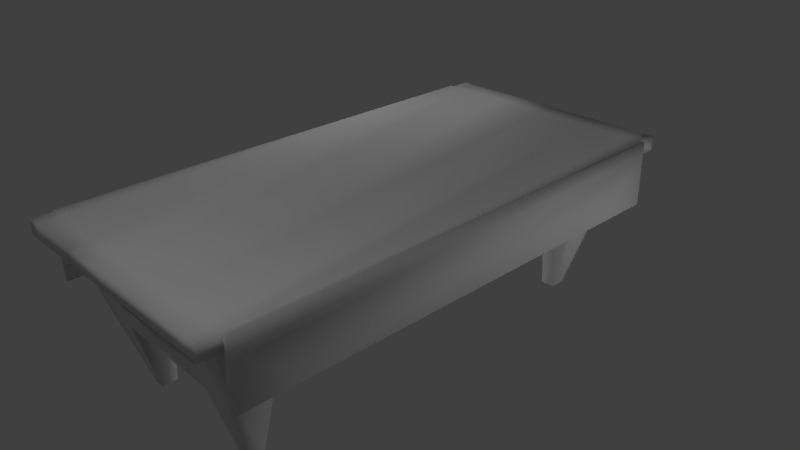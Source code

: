 # Source: table.blend  (saved by Blender 2.71.0; exported with 4.5.12 LTS)
import bpy
from mathutils import Matrix  # noqa: F401  (used for matrix-valued properties, if any)

bpy.ops.wm.read_factory_settings(use_empty=True)
scene = bpy.context.scene
scene.name = 'Scene'

# ---- collections
col_collection_1 = bpy.data.collections.new('Collection 1'); scene.collection.children.link(col_collection_1)

# ---- materials (node trees are filled in below, after node groups)
mat_material_001 = bpy.data.materials.new('Material.001')
mat_material_001.alpha_threshold = 0.0
mat_material_001.use_transparent_shadow = False
mat_material_001.roughness = 0.5
mat_material_001.line_color = (0.0, 0.0, 0.0, 1.0)

# ---- material node trees

# ---- world
world_world = bpy.data.worlds.new('World'); scene.world = world_world
world_world.color = (0.05088, 0.05088, 0.05088)
world_world.use_sun_shadow = False
world_world.sun_shadow_jitter_overblur = 0.0
world_world.cycles.sampling_method = 'MANUAL'
world_world.cycles.sample_map_resolution = 256

# ---- cameras
cam_camera = bpy.data.cameras.new('Camera')
cam_camera.clip_end = 100.0
cam_camera.lens = 35.0
cam_camera.sensor_width = 32.0
cam_camera.sensor_height = 18.0
cam_camera.ortho_scale = 7.314
cam_camera.dof.focus_distance = 0.0
cam_camera.dof.aperture_fstop = 128.0

# ---- lights
light_point_003 = bpy.data.lights.new('Point.003', 'POINT')
light_point_003.transmission_factor = 0.0
light_point_003.energy = 100.0
light_point_003.shadow_buffer_clip_start = 0.5
light_point_003.shadow_soft_size = 0.1
light_point_003.shadow_maximum_resolution = 0.006
light_point_003.use_absolute_resolution = True
light_point_003.cycles.use_multiple_importance_sampling = False
light_point_002 = bpy.data.lights.new('Point.002', 'POINT')
light_point_002.transmission_factor = 0.0
light_point_002.energy = 100.0
light_point_002.shadow_buffer_clip_start = 0.5
light_point_002.shadow_soft_size = 0.1
light_point_002.shadow_maximum_resolution = 0.006
light_point_002.use_absolute_resolution = True
light_point_002.cycles.use_multiple_importance_sampling = False
light_point_001 = bpy.data.lights.new('Point.001', 'POINT')
light_point_001.transmission_factor = 0.0
light_point_001.energy = 100.0
light_point_001.shadow_buffer_clip_start = 0.5
light_point_001.shadow_soft_size = 0.1
light_point_001.shadow_maximum_resolution = 0.006
light_point_001.use_absolute_resolution = True
light_point_001.cycles.use_multiple_importance_sampling = False
light_point = bpy.data.lights.new('Point', 'POINT')
light_point.transmission_factor = 0.0
light_point.energy = 100.0
light_point.shadow_buffer_clip_start = 0.5
light_point.shadow_soft_size = 0.1
light_point.shadow_maximum_resolution = 0.006
light_point.use_absolute_resolution = True
light_point.cycles.use_multiple_importance_sampling = False

# ---- meshes
me_cube = bpy.data.meshes.new('Cube')
me_cube.from_pydata([(1.012, 2.527, -1.098), (0.8141, 2.527, -1.098), (0.8141, 2.741, -1.098), (1.012, 2.741, -1.098), (1.518, 3.275, 0.9264), (1.518, 3.275, 1.122), (0.759, 3.275, 0.9264), (0.759, 3.275, 1.122), (1.518, 0.0, 0.9264), (0.759, 0.0, 0.9264), (0.759, 1.63, 0.9264), (1.518, 1.63, 0.9264), (0.759, 0.8072, 0.9264), (1.518, 0.8072, 0.9264), (0.759, 2.458, 0.9264), (1.518, 2.458, 0.9264), (0.7782, 3.089, 0.222), (1.342, 3.089, 0.222), (0.7782, 2.482, 0.1949), (1.342, 2.482, 0.1949), (0.7868, 3.005, -0.1254), (0.7868, 2.493, -0.1254), (1.262, 3.005, -0.09576), (1.262, 2.493, -0.1254), (0.0, 3.089, 0.2007), (0.0, 2.482, 0.1949), (0.0, 3.005, -0.1254), (0.0, 2.493, -0.1254), (0.7782, 0.0, 0.1949), (1.342, 0.0, 0.1949), (0.7868, 0.0, -0.1254), (1.262, 0.0, -0.1254), (0.759, 3.55, 0.9264), (0.759, 3.55, 1.122), (1.518, 3.55, 0.9264), (1.518, 3.55, 1.122), (1.717, 3.275, 0.9264), (1.717, 3.275, 1.122), (1.717, 0.0, 0.9264), (1.717, 1.63, 0.9264), (1.717, 0.8072, 0.9264), (1.717, 2.458, 0.9264), (1.717, 3.275, 1.122), (1.717, 3.55, 0.9264), (1.717, 3.55, 1.122), (1.717, 3.275, 0.217), (1.717, 0.0, 0.217), (1.717, 1.63, 0.217), (1.717, 0.8072, 0.217), (1.717, 2.458, 0.217), (-1.012, 2.527, -1.098), (-0.8141, 2.527, -1.098), (-0.8141, 2.741, -1.098), (-1.012, 2.741, -1.098), (-1.518, 3.275, 0.9264), (-1.518, 3.275, 1.122), (0.0, 3.275, 0.9264), (0.0, 3.275, 1.122), (-0.759, 3.275, 0.9264), (-0.759, 3.275, 1.122), (-1.518, 0.0, 0.9264), (0.0, 0.0, 0.9264), (-0.759, 0.0, 0.9264), (0.0, 1.63, 0.9264), (-0.759, 1.63, 0.9264), (-1.518, 1.63, 0.9264), (0.0, 0.8072, 0.9264), (-0.759, 0.8072, 0.9264), (-1.518, 0.8072, 0.9264), (0.0, 2.458, 0.9264), (-0.759, 2.458, 0.9264), (-1.518, 2.458, 0.9264), (-0.7782, 3.089, 0.222), (-1.342, 3.089, 0.222), (-0.7782, 2.482, 0.1949), (-1.342, 2.482, 0.222), (-0.7868, 3.005, -0.1254), (-0.7868, 2.493, -0.1254), (-1.262, 3.005, -0.09576), (-1.262, 2.493, -0.1254), (-0.7782, 0.0, 0.1949), (-1.342, 0.0, 0.1368), (-0.7868, 0.0, -0.1254), (-1.262, 0.0, -0.1254), (0.0, 3.55, 0.9264), (0.0, 3.55, 1.122), (-0.759, 3.55, 0.9264), (-0.759, 3.55, 1.122), (-1.518, 3.55, 0.9264), (-1.518, 3.55, 1.122), (-1.717, 3.275, 0.9264), (-1.717, 3.275, 1.122), (-1.717, 0.0, 0.9264), (-1.717, 1.63, 0.9264), (-1.717, 0.8072, 0.9264), (-1.717, 2.458, 0.9264), (-1.717, 3.55, 0.9264), (-1.717, 3.55, 1.122), (-1.717, 3.275, 0.217), (-1.717, 0.0, 0.217), (-1.717, 1.63, 0.217), (-1.717, 0.8072, 0.217), (-1.717, 2.458, 0.217), (1.012, -2.527, -1.098), (0.8141, -2.527, -1.098), (0.8141, -2.741, -1.098), (1.012, -2.741, -1.098), (1.518, -3.275, 0.9264), (1.518, -3.275, 1.122), (0.759, -3.275, 0.9264), (0.759, -3.275, 1.122), (0.759, -1.63, 0.9264), (1.518, -1.63, 0.9264), (0.759, -0.8072, 0.9264), (1.518, -0.8072, 0.9264), (0.759, -2.458, 0.9264), (1.518, -2.458, 0.9264), (0.7782, -3.089, 0.222), (1.342, -3.089, 0.222), (0.7782, -2.482, 0.1949), (1.342, -2.482, 0.1949), (0.7868, -3.005, -0.1254), (0.7868, -2.493, -0.1254), (1.262, -3.005, -0.09576), (1.262, -2.493, -0.1254), (0.0, -3.089, 0.2007), (0.0, -2.482, 0.1949), (0.0, -3.005, -0.1254), (0.0, -2.493, -0.1254), (0.759, -3.55, 0.9264), (0.759, -3.55, 1.122), (1.518, -3.55, 0.9264), (1.518, -3.55, 1.122), (1.717, -3.275, 0.9264), (1.717, -3.275, 1.122), (1.717, -1.63, 0.9264), (1.717, -0.8072, 0.9264), (1.717, -2.458, 0.9264), (1.717, -3.55, 0.9264), (1.717, -3.55, 1.122), (1.717, -3.275, 0.217), (1.717, -1.63, 0.217), (1.717, -0.8072, 0.217), (1.717, -2.458, 0.217), (-1.012, -2.527, -1.098), (-0.8141, -2.527, -1.098), (-0.8141, -2.741, -1.098), (-1.012, -2.741, -1.098), (-1.518, -3.275, 0.9264), (-1.518, -3.275, 1.122), (0.0, -3.275, 0.9264), (0.0, -3.275, 1.122), (-0.759, -3.275, 0.9264), (-0.759, -3.275, 1.122), (0.0, -1.63, 0.9264), (-0.759, -1.63, 0.9264), (-1.518, -1.63, 0.9264), (0.0, -0.8072, 0.9264), (-0.759, -0.8072, 0.9264), (-1.518, -0.8072, 0.9264), (0.0, -2.458, 0.9264), (-0.759, -2.458, 0.9264), (-1.518, -2.458, 0.9264), (-0.7782, -3.089, 0.222), (-1.342, -3.089, 0.222), (-0.7782, -2.482, 0.1949), (-1.342, -2.482, 0.222), (-0.7868, -3.005, -0.1254), (-0.7868, -2.493, -0.1254), (-1.262, -3.005, -0.09576), (-1.262, -2.493, -0.1254), (0.0, -3.55, 0.9264), (0.0, -3.55, 1.122), (-0.759, -3.55, 0.9264), (-0.759, -3.55, 1.122), (-1.518, -3.55, 0.9264), (-1.518, -3.55, 1.122), (-1.717, -3.275, 0.9264), (-1.717, -3.275, 1.122), (-1.717, -1.63, 0.9264), (-1.717, -0.8072, 0.9264), (-1.717, -2.458, 0.9264), (-1.717, -3.55, 0.9264), (-1.717, -3.55, 1.122), (-1.717, -3.275, 0.217), (-1.717, -1.63, 0.217), (-1.717, -0.8072, 0.217), (-1.717, -2.458, 0.217), (1.762, 3.275, 0.9264), (1.762, 3.275, 1.122), (1.762, 3.275, 0.217), (1.762, 0.0, 0.217), (1.762, 1.63, 0.217), (1.762, 0.8072, 0.217), (1.762, 2.458, 0.217), (1.762, -3.275, 0.9264), (1.762, -3.275, 1.122), (1.762, -3.275, 0.217), (1.762, -1.63, 0.217), (1.762, -0.8072, 0.217), (1.762, -2.458, 0.217), (-1.772, 3.275, 0.9264), (-1.772, 3.275, 1.122), (-1.772, 3.275, 0.217), (-1.772, 0.0, 0.217), (-1.772, 1.63, 0.217), (-1.772, 0.8072, 0.217), (-1.772, 2.458, 0.217), (-1.772, -3.275, 0.9264), (-1.772, -3.275, 1.122), (-1.772, -3.275, 0.217), (-1.772, -1.63, 0.217), (-1.772, -0.8072, 0.217), (-1.772, -2.458, 0.217)], [], [(20, 22, 3, 2), (21, 20, 2, 1), (22, 23, 0, 3), (3, 0, 1, 2), (88, 89, 87, 86), (12, 9, 61, 66), (13, 8, 9, 12), (14, 10, 63, 69), (15, 11, 10, 14), (34, 35, 44, 43), (10, 12, 66, 63), (11, 13, 12, 10), (6, 14, 69, 56), (23, 21, 1, 0), (6, 4, 17, 16), (14, 6, 16, 18), (4, 15, 19, 17), (15, 14, 18, 19), (16, 17, 22, 20), (20, 21, 27, 26), (17, 19, 23, 22), (21, 23, 31, 30), (25, 24, 26, 27), (21, 18, 25, 27), (16, 20, 26, 24), (18, 16, 24, 25), (29, 28, 30, 31), (23, 19, 29, 31), (18, 21, 30, 28), (19, 18, 28, 29), (35, 5, 42, 44), (33, 32, 84, 85), (7, 6, 32, 33), (57, 7, 33, 85), (6, 56, 84, 32), (143, 200, 197, 140), (4, 34, 43, 36), (11, 15, 41, 39), (13, 11, 39, 40), (8, 13, 40, 38), (15, 4, 36, 41), (4, 5, 37, 36), (142, 199, 198, 141), (48, 193, 191, 46), (49, 194, 192, 47), (76, 52, 53, 78), (77, 51, 52, 76), (78, 53, 50, 79), (53, 52, 51, 50), (67, 66, 61, 62), (68, 67, 62, 60), (7, 5, 35, 33), (70, 69, 63, 64), (71, 70, 64, 65), (88, 96, 97, 89), (64, 63, 66, 67), (65, 64, 67, 68), (58, 56, 69, 70), (79, 50, 51, 77), (58, 72, 73, 54), (70, 74, 72, 58), (54, 73, 75, 71), (71, 75, 74, 70), (72, 76, 78, 73), (74, 25, 24, 72), (73, 78, 79, 75), (77, 82, 83, 79), (77, 27, 25, 74), (72, 24, 26, 76), (81, 83, 82, 80), (79, 83, 81, 75), (74, 80, 82, 77), (75, 81, 80, 74), (131, 132, 130, 129), (5, 4, 36, 42), (87, 85, 84, 86), (54, 88, 86, 58), (59, 87, 86, 58), (57, 85, 87, 59), (58, 86, 84, 56), (56, 84, 85, 57), (101, 206, 205, 100), (185, 211, 212, 186), (54, 90, 96, 88), (65, 93, 95, 71), (68, 94, 93, 65), (60, 92, 94, 68), (71, 95, 90, 54), (54, 90, 91, 55), (186, 212, 204, 99), (177, 178, 209, 208), (99, 204, 206, 101), (209, 178, 149, 153, 151, 110, 108, 134, 196, 189, 37, 5, 7, 57, 59, 55, 91, 202), (121, 105, 106, 123), (122, 104, 105, 121), (123, 106, 103, 124), (106, 105, 104, 103), (110, 130, 132, 108), (8, 38, 136, 114), (114, 113, 9, 8), (115, 160, 154, 111), (116, 115, 111, 112), (131, 138, 139, 132), (111, 154, 157, 113), (112, 111, 113, 114), (109, 150, 160, 115), (124, 103, 104, 122), (109, 117, 118, 107), (115, 119, 117, 109), (107, 118, 120, 116), (116, 120, 119, 115), (117, 121, 123, 118), (121, 127, 128, 122), (118, 123, 124, 120), (126, 128, 127, 125), (122, 128, 126, 119), (117, 125, 127, 121), (119, 126, 125, 117), (120, 29, 28, 119), (122, 30, 31, 124), (166, 165, 80, 81), (124, 31, 29, 120), (175, 173, 174, 176), (178, 177, 182, 183), (153, 149, 176, 174), (130, 172, 171, 129), (132, 139, 134, 108), (107, 133, 138, 131), (110, 130, 129, 109), (151, 172, 130, 110), (109, 129, 171, 150), (140, 197, 195, 133), (46, 191, 199, 142), (134, 139, 138, 133), (112, 135, 137, 116), (114, 136, 135, 112), (45, 190, 194, 49), (116, 137, 133, 107), (107, 133, 134, 108), (47, 192, 193, 48), (141, 198, 200, 143), (167, 169, 147, 146), (168, 167, 146, 145), (169, 170, 144, 147), (147, 144, 145, 146), (113, 157, 61, 9), (158, 62, 61, 157), (60, 159, 180, 92), (161, 155, 154, 160), (162, 156, 155, 161), (175, 176, 183, 182), (155, 158, 157, 154), (156, 159, 158, 155), (176, 149, 178, 183), (152, 161, 160, 150), (170, 168, 145, 144), (152, 148, 164, 163), (161, 152, 163, 165), (148, 162, 166, 164), (162, 161, 165, 166), (163, 164, 169, 167), (167, 168, 128, 127), (164, 166, 170, 169), (168, 165, 126, 128), (163, 167, 127, 125), (165, 163, 125, 126), (170, 166, 81, 83), (119, 28, 30, 122), (76, 26, 27, 77), (165, 168, 82, 80), (89, 97, 91, 55), (42, 36, 43, 44), (174, 173, 171, 172), (91, 97, 96, 90), (148, 175, 182, 177), (153, 152, 173, 174), (151, 153, 174, 172), (152, 150, 171, 173), (150, 151, 172, 171), (100, 205, 207, 102), (187, 213, 211, 185), (107, 131, 129, 109), (156, 162, 181, 179), (159, 156, 179, 180), (168, 170, 83, 82), (162, 148, 177, 181), (148, 149, 178, 177), (98, 203, 201, 90), (91, 90, 201, 202), (159, 60, 62, 158), (148, 152, 173, 175), (34, 32, 33, 35), (59, 87, 89, 55), (4, 6, 32, 34), (189, 196, 195, 197, 200, 198, 199, 191, 193, 192, 194, 190, 188), (36, 37, 189, 188), (36, 188, 190, 45), (134, 133, 195, 196), (202, 201, 203, 207, 205, 206, 204, 212, 211, 213, 210, 208, 209), (184, 210, 213, 187), (177, 208, 210, 184), (102, 207, 203, 98)])
me_cube.polygons.foreach_set('use_smooth', [True] * 202)
_uv = me_cube.uv_layers.new(name='UVMap')
_uv.uv.foreach_set('vector', [0.7142, 0.5917, 0.7492, 0.5896, 0.7308, 0.6643, 0.7162, 0.6643, 0.8699, 0.5026, 0.8322, 0.5026, 0.8517, 0.4328, 0.8674, 0.4328, 0.6366, 0.4374, 0.5989, 0.4353, 0.6014, 0.363, 0.6171, 0.363, 0.2046, 0.5966, 0.1319, 0.5966, 0.1319, 0.529, 0.2046, 0.529, 0.935, 0.9453, 0.8913, 0.9453, 0.8913, 0.9124, 0.935, 0.9124, 0.3689, 0.2291, 0.3071, 0.2291, 0.3071, 0.1709, 0.3689, 0.1709, 0.3689, 0.2873, 0.3071, 0.2873, 0.3071, 0.2291, 0.3689, 0.2291, 0.4955, 0.2291, 0.432, 0.2291, 0.432, 0.1709, 0.4955, 0.1709, 0.4955, 0.2873, 0.432, 0.2873, 0.432, 0.2291, 0.4955, 0.2291, 0.935, 0.8137, 0.8913, 0.8137, 0.8913, 0.8051, 0.935, 0.8051, 0.432, 0.2291, 0.3689, 0.2291, 0.3689, 0.1709, 0.432, 0.1709, 0.432, 0.2873, 0.3689, 0.2873, 0.3689, 0.2291, 0.432, 0.2291, 0.5581, 0.2291, 0.4955, 0.2291, 0.4955, 0.1709, 0.5581, 0.1709, 0.6564, 0.6643, 0.6914, 0.6643, 0.6894, 0.7341, 0.6748, 0.7341, 0.7122, 0.5134, 0.768, 0.5134, 0.755, 0.5659, 0.7136, 0.5659, 0.6497, 0.5134, 0.6497, 0.5725, 0.5983, 0.5591, 0.5964, 0.5151, 0.6564, 0.5134, 0.5964, 0.5134, 0.5981, 0.4591, 0.6427, 0.461, 0.5964, 0.6865, 0.5964, 0.6316, 0.6497, 0.633, 0.6497, 0.6738, 0.7136, 0.5659, 0.755, 0.5659, 0.7492, 0.5896, 0.7142, 0.5917, 0.4529, 0.9499, 0.4529, 0.9359, 0.4828, 0.9359, 0.4828, 0.9499, 0.6427, 0.461, 0.5981, 0.4591, 0.5989, 0.4353, 0.6366, 0.4374, 0.4529, 0.9359, 0.4348, 0.9359, 0.4348, 0.8681, 0.4529, 0.8681, 0.0, 0.0, 0.0, 0.0, 0.0, 0.0, 0.0, 0.0, 0.4529, 0.9359, 0.4532, 0.9356, 0.4828, 0.9356, 0.4828, 0.9359, 0.4979, 0.4895, 0.4988, 0.5251, 0.4203, 0.5251, 0.4203, 0.4916, 0.4754, 0.5953, 0.4755, 0.6322, 0.4281, 0.6322, 0.4281, 0.5953, 0.0, 0.0, 0.0, 0.0, 0.0, 0.0, 0.0, 0.0, 0.4348, 0.9359, 0.4317, 0.9356, 0.4317, 0.8681, 0.4348, 0.8681, 0.4532, 0.9356, 0.4529, 0.9359, 0.4529, 0.8681, 0.4532, 0.8681, 0.5553, 0.7841, 0.5767, 0.7841, 0.5767, 0.8516, 0.5553, 0.8516, 0.8913, 0.8137, 0.8299, 0.8137, 0.8299, 0.8051, 0.8913, 0.8051, 0.8913, 0.8466, 0.935, 0.8466, 0.935, 0.8795, 0.8913, 0.8795, 0.0, 0.0, 0.0, 0.0, 0.0, 0.0, 0.0, 0.0, 0.8299, 0.8795, 0.8299, 0.8466, 0.8913, 0.8466, 0.8913, 0.8795, 0.5581, 0.2291, 0.5581, 0.1709, 0.5792, 0.1709, 0.5792, 0.2291, 0.0, 0.0, 0.0, 0.0, 0.08539, 0.6929, 0.0, 0.0, 0.5581, 0.2873, 0.5792, 0.2873, 0.5792, 0.3025, 0.5581, 0.3025, 0.432, 0.2873, 0.4955, 0.2873, 0.4955, 0.3025, 0.432, 0.3025, 0.3689, 0.2873, 0.432, 0.2873, 0.432, 0.3025, 0.3689, 0.3025, 0.3071, 0.2873, 0.3689, 0.2873, 0.3689, 0.3025, 0.3071, 0.3025, 0.4955, 0.2873, 0.5581, 0.2873, 0.5581, 0.3025, 0.4955, 0.3025, 0.0, 0.0, 0.0, 0.0, 0.0, 0.0, 0.0, 0.0, 0.0, 0.0, 0.0, 0.0, 0.1708, 0.6929, 0.0, 0.0, 0.0, 0.0, 0.0, 0.0, 0.2542, 0.6929, 0.0, 0.0, 0.0, 0.0, 0.0, 0.0, 0.3396, 0.6929, 0.0, 0.0, 0.5384, 0.586, 0.5404, 0.5134, 0.555, 0.5134, 0.5734, 0.5881, 0.9075, 0.363, 0.905, 0.4328, 0.8893, 0.4328, 0.8699, 0.363, 0.6762, 0.4374, 0.6957, 0.363, 0.7113, 0.363, 0.7139, 0.4353, 0.2046, 0.5966, 0.2046, 0.6642, 0.1319, 0.6642, 0.1319, 0.5966, 0.3689, 0.1128, 0.3689, 0.1709, 0.3071, 0.1709, 0.3071, 0.1128, 0.3689, 0.05462, 0.3689, 0.1128, 0.3071, 0.1128, 0.3071, 0.05462, 0.8299, 0.8466, 0.8299, 0.8137, 0.8913, 0.8137, 0.8913, 0.8466, 0.4955, 0.1128, 0.4955, 0.1709, 0.432, 0.1709, 0.432, 0.1128, 0.4955, 0.05462, 0.4955, 0.1128, 0.432, 0.1128, 0.432, 0.05462, 0.935, 0.9453, 0.935, 0.9539, 0.8913, 0.9539, 0.8913, 0.9453, 0.432, 0.1128, 0.432, 0.1709, 0.3689, 0.1709, 0.3689, 0.1128, 0.432, 0.05462, 0.432, 0.1128, 0.3689, 0.1128, 0.3689, 0.05462, 0.5581, 0.1128, 0.5581, 0.1709, 0.4955, 0.1709, 0.4955, 0.1128, 0.6914, 0.7341, 0.7098, 0.6643, 0.7243, 0.6643, 0.7263, 0.7341, 0.5363, 0.6643, 0.5377, 0.6118, 0.5792, 0.6118, 0.5921, 0.6643, 0.8298, 0.6321, 0.7765, 0.6303, 0.7784, 0.5864, 0.8298, 0.573, 0.6564, 0.5134, 0.6701, 0.461, 0.7147, 0.461, 0.7164, 0.5134, 0.8298, 0.687, 0.7784, 0.6743, 0.7765, 0.6335, 0.8298, 0.6321, 0.5377, 0.6118, 0.5384, 0.586, 0.5734, 0.5881, 0.5792, 0.6118, 0.3808, 0.5953, 0.4281, 0.5953, 0.4281, 0.6322, 0.3808, 0.6322, 0.6701, 0.461, 0.6762, 0.4374, 0.7139, 0.4353, 0.7147, 0.461, 0.5127, 0.9359, 0.5127, 0.8681, 0.5308, 0.8681, 0.5308, 0.9359, 0.5127, 0.9359, 0.4828, 0.9359, 0.4828, 0.9356, 0.5124, 0.9356, 0.3427, 0.4895, 0.4203, 0.4916, 0.4203, 0.5251, 0.3419, 0.5251, 0.0, 0.0, 0.0, 0.0, 0.0, 0.0, 0.0, 0.0, 0.5308, 0.9359, 0.5308, 0.8681, 0.5338, 0.8681, 0.5338, 0.9356, 0.5124, 0.9356, 0.5124, 0.8681, 0.5127, 0.8681, 0.5127, 0.9359, 0.5338, 0.9191, 0.5338, 0.8516, 0.5553, 0.8516, 0.5553, 0.9191, 0.7539, 0.9299, 0.7138, 0.9299, 0.7138, 0.8997, 0.7539, 0.8997, 0.0, 0.0, 0.0, 0.0, 0.0, 0.0, 0.0, 0.0, 0.8913, 0.9124, 0.8913, 0.8795, 0.935, 0.8795, 0.935, 0.9124, 0.5581, 0.05462, 0.5792, 0.05462, 0.5792, 0.1128, 0.5581, 0.1128, 0.0, 0.0, 0.0, 0.0, 0.0, 0.0, 0.0, 0.0, 0.8299, 0.8795, 0.8913, 0.8795, 0.8913, 0.9124, 0.8299, 0.9124, 0.5581, 0.1128, 0.5792, 0.1128, 0.5792, 0.1709, 0.5581, 0.1709, 0.0, 0.0, 0.0, 0.0, 0.0, 0.0, 0.0, 0.0, 0.0, 0.0, 0.0, 0.0, 0.2542, 0.9641, 0.0, 0.0, 0.0, 0.0, 0.0, 0.0, 0.1282, 0.9641, 0.0, 0.0, 0.5581, 0.05462, 0.5581, 0.03938, 0.5792, 0.03938, 0.5792, 0.05462, 0.432, 0.05462, 0.432, 0.03938, 0.4955, 0.03938, 0.4955, 0.05462, 0.3689, 0.05462, 0.3689, 0.03938, 0.432, 0.03938, 0.432, 0.05462, 0.3071, 0.05462, 0.3071, 0.03938, 0.3689, 0.03938, 0.3689, 0.05462, 0.4955, 0.05462, 0.4955, 0.03938, 0.5581, 0.03938, 0.5581, 0.05462, 0.0, 0.0, 0.0, 0.0, 0.0, 0.0, 0.0, 0.0, 0.0, 0.0, 0.0, 0.0, 0.1708, 0.9641, 0.0, 0.0, 0.7939, 0.8013, 0.7539, 0.8013, 0.7539, 0.8013, 0.7939, 0.8013, 0.0, 0.0, 0.0, 0.0, 0.2125, 0.9641, 0.0, 0.0, 0.08293, 0.8886, 0.08293, 0.8886, 0.08293, 0.8809, 0.08294, 0.8516, 0.08294, 0.8223, 0.08294, 0.793, 0.08294, 0.7637, 0.08294, 0.756, 0.08294, 0.756, 0.3358, 0.756, 0.3358, 0.756, 0.3358, 0.7637, 0.3358, 0.793, 0.3358, 0.8223, 0.3358, 0.8516, 0.3358, 0.8809, 0.3358, 0.8885, 0.3358, 0.8885, 0.8302, 0.4413, 0.8282, 0.5139, 0.8136, 0.5139, 0.7952, 0.4392, 0.8322, 0.4328, 0.8348, 0.363, 0.8504, 0.363, 0.8699, 0.4328, 0.5562, 0.4374, 0.5756, 0.363, 0.5913, 0.363, 0.5938, 0.4353, 0.05913, 0.6642, 0.05913, 0.5966, 0.1318, 0.5966, 0.1318, 0.6642, 0.6575, 0.8997, 0.7138, 0.8997, 0.7138, 0.9299, 0.6575, 0.9299, 0.3071, 0.2873, 0.3071, 0.3025, 0.2452, 0.3025, 0.2452, 0.2873, 0.2452, 0.2873, 0.2452, 0.2291, 0.3071, 0.2291, 0.3071, 0.2873, 0.1187, 0.2291, 0.1187, 0.1709, 0.1822, 0.1709, 0.1822, 0.2291, 0.1187, 0.2873, 0.1187, 0.2291, 0.1822, 0.2291, 0.1822, 0.2873, 0.7539, 0.9299, 0.7539, 0.9378, 0.7138, 0.9378, 0.7138, 0.9299, 0.1822, 0.2291, 0.1822, 0.1709, 0.2452, 0.1709, 0.2452, 0.2291, 0.1822, 0.2873, 0.1822, 0.2291, 0.2452, 0.2291, 0.2452, 0.2873, 0.0561, 0.2291, 0.0561, 0.1709, 0.1187, 0.1709, 0.1187, 0.2291, 0.5363, 0.7341, 0.5547, 0.6643, 0.5693, 0.6643, 0.5713, 0.7341, 0.8322, 0.363, 0.8308, 0.4155, 0.7894, 0.4155, 0.7765, 0.363, 0.6497, 0.6316, 0.5964, 0.6299, 0.5983, 0.586, 0.6497, 0.5725, 0.5363, 0.5134, 0.55, 0.461, 0.5946, 0.4591, 0.5964, 0.5134, 0.8298, 0.6321, 0.8831, 0.6448, 0.8831, 0.6856, 0.8298, 0.687, 0.8308, 0.4155, 0.8302, 0.4413, 0.7952, 0.4392, 0.7894, 0.4155, 0.4529, 0.7864, 0.4828, 0.7864, 0.4828, 0.8003, 0.4529, 0.8003, 0.55, 0.461, 0.5562, 0.4374, 0.5938, 0.4353, 0.5946, 0.4591, 0.0, 0.0, 0.0, 0.0, 0.0, 0.0, 0.0, 0.0, 0.4529, 0.8003, 0.4828, 0.8003, 0.4828, 0.8006, 0.4532, 0.8006, 0.4532, 0.7841, 0.4828, 0.7841, 0.4828, 0.7864, 0.4529, 0.7864, 0.5998, 0.7841, 0.5998, 0.8053, 0.5767, 0.8053, 0.5767, 0.7841, 0.5553, 0.9191, 0.5553, 0.8516, 0.5767, 0.8516, 0.5767, 0.9191, 0.4529, 0.8003, 0.4529, 0.8681, 0.4348, 0.8681, 0.4348, 0.8003, 0.5338, 0.7841, 0.5553, 0.7841, 0.5553, 0.8516, 0.5338, 0.8516, 0.4348, 0.8003, 0.4348, 0.8681, 0.4317, 0.8681, 0.4317, 0.8006, 0.7539, 0.8093, 0.7539, 0.8394, 0.7138, 0.8394, 0.7138, 0.8093, 0.7539, 0.8013, 0.7939, 0.8013, 0.7939, 0.8123, 0.7539, 0.8123, 0.6575, 0.8394, 0.6575, 0.8093, 0.7138, 0.8093, 0.7138, 0.8394, 0.7138, 0.8997, 0.7138, 0.8696, 0.7539, 0.8696, 0.7539, 0.8997, 0.7138, 0.9299, 0.7138, 0.9378, 0.6575, 0.9378, 0.6575, 0.9299, 0.0561, 0.2873, 0.0561, 0.3025, 0.03499, 0.3025, 0.03499, 0.2873, 0.0, 0.0, 0.0, 0.0, 0.0, 0.0, 0.0, 0.0, 0.6575, 0.8696, 0.7138, 0.8696, 0.7138, 0.8997, 0.6575, 0.8997, 0.0561, 0.2291, 0.03499, 0.2291, 0.03499, 0.1709, 0.0561, 0.1709, 0.0, 0.0, 0.0, 0.0, 0.04317, 0.6929, 0.0, 0.0, 0.0, 0.0, 0.0, 0.0, 0.2125, 0.6929, 0.0, 0.0, 0.7939, 0.8123, 0.7939, 0.8232, 0.7539, 0.8232, 0.7539, 0.8123, 0.1822, 0.2873, 0.1822, 0.3025, 0.1187, 0.3025, 0.1187, 0.2873, 0.2452, 0.2873, 0.2452, 0.3025, 0.1822, 0.3025, 0.1822, 0.2873, 0.0, 0.0, 0.0, 0.0, 0.3818, 0.6929, 0.0, 0.0, 0.1187, 0.2873, 0.1187, 0.3025, 0.0561, 0.3025, 0.0561, 0.2873, 0.0, 0.0, 0.0, 0.0, 0.0, 0.0, 0.0, 0.0, 0.0, 0.0, 0.0, 0.0, 0.2968, 0.6929, 0.0, 0.0, 0.0, 0.0, 0.0, 0.0, 0.1282, 0.6929, 0.0, 0.0, 0.6584, 0.5917, 0.6934, 0.5896, 0.675, 0.6643, 0.6604, 0.6643, 0.9075, 0.5026, 0.8699, 0.5026, 0.8893, 0.4328, 0.905, 0.4328, 0.7566, 0.4374, 0.719, 0.4353, 0.7215, 0.363, 0.7372, 0.363, 0.05913, 0.529, 0.1318, 0.529, 0.1318, 0.5966, 0.05913, 0.5966, 0.2452, 0.2291, 0.2452, 0.1709, 0.3071, 0.1709, 0.3071, 0.2291, 0.2452, 0.1128, 0.3071, 0.1128, 0.3071, 0.1709, 0.2452, 0.1709, 0.3071, 0.05462, 0.2452, 0.05462, 0.2452, 0.03938, 0.3071, 0.03938, 0.1187, 0.1128, 0.1822, 0.1128, 0.1822, 0.1709, 0.1187, 0.1709, 0.1187, 0.05462, 0.1822, 0.05462, 0.1822, 0.1128, 0.1187, 0.1128, 0.7539, 0.8093, 0.7138, 0.8093, 0.7138, 0.8013, 0.7539, 0.8013, 0.1822, 0.1128, 0.2452, 0.1128, 0.2452, 0.1709, 0.1822, 0.1709, 0.1822, 0.05462, 0.2452, 0.05462, 0.2452, 0.1128, 0.1822, 0.1128, 0.7138, 0.8093, 0.6575, 0.8093, 0.6575, 0.8013, 0.7138, 0.8013, 0.0561, 0.1128, 0.1187, 0.1128, 0.1187, 0.1709, 0.0561, 0.1709, 0.7613, 0.7341, 0.7263, 0.7341, 0.7283, 0.6643, 0.7429, 0.6643, 0.6564, 0.5134, 0.7122, 0.5134, 0.6992, 0.5659, 0.6578, 0.5659, 0.8298, 0.5139, 0.8298, 0.573, 0.7784, 0.5595, 0.7765, 0.5156, 0.7765, 0.5134, 0.7164, 0.5134, 0.7182, 0.461, 0.7628, 0.461, 0.8817, 0.5139, 0.8831, 0.5688, 0.8298, 0.5688, 0.8307, 0.5279, 0.6578, 0.5659, 0.6992, 0.5659, 0.6934, 0.5896, 0.6584, 0.5917, 0.5127, 0.7864, 0.5127, 0.8003, 0.4828, 0.8003, 0.4828, 0.7864, 0.7628, 0.461, 0.7182, 0.461, 0.719, 0.4353, 0.7566, 0.4374, 0.5127, 0.8003, 0.5124, 0.8006, 0.4828, 0.8006, 0.4828, 0.8003, 0.5124, 0.7841, 0.5127, 0.7864, 0.4828, 0.7864, 0.4828, 0.7841, 0.5998, 0.8265, 0.5767, 0.8265, 0.5767, 0.8053, 0.5998, 0.8053, 0.5308, 0.8003, 0.5338, 0.8006, 0.5338, 0.8681, 0.5308, 0.8681, 0.4532, 0.8006, 0.4532, 0.8681, 0.4529, 0.8681, 0.4529, 0.8003, 0.5127, 0.9499, 0.4828, 0.9499, 0.4828, 0.9359, 0.5127, 0.9359, 0.5124, 0.8006, 0.5127, 0.8003, 0.5127, 0.8681, 0.5124, 0.8681, 0.8913, 0.9453, 0.8913, 0.9539, 0.8299, 0.9539, 0.8299, 0.9453, 0.935, 0.8051, 0.9787, 0.8051, 0.9787, 0.817, 0.935, 0.817, 0.7138, 0.8394, 0.7539, 0.8394, 0.7539, 0.8696, 0.7138, 0.8696, 0.9787, 0.817, 0.9787, 0.8289, 0.935, 0.8289, 0.935, 0.817, 0.0561, 0.05462, 0.03499, 0.05462, 0.03499, 0.03938, 0.0561, 0.03938, 0.0, 0.0, 0.0, 0.0, 0.0, 0.0, 0.0, 0.0, 0.6575, 0.8696, 0.6575, 0.8394, 0.7138, 0.8394, 0.7138, 0.8696, 0.0561, 0.1128, 0.0561, 0.1709, 0.03499, 0.1709, 0.03499, 0.1128, 0.0, 0.0, 0.0, 0.0, 0.0, 0.0, 0.0, 0.0, 0.0, 0.0, 0.0, 0.0, 0.2968, 0.9641, 0.0, 0.0, 0.0, 0.0, 0.0, 0.0, 0.08539, 0.9641, 0.0, 0.0, 0.0561, 0.2873, 0.03499, 0.2873, 0.03499, 0.2291, 0.0561, 0.2291, 0.1822, 0.05462, 0.1187, 0.05462, 0.1187, 0.03938, 0.1822, 0.03938, 0.2452, 0.05462, 0.1822, 0.05462, 0.1822, 0.03938, 0.2452, 0.03938, 0.5127, 0.8003, 0.5308, 0.8003, 0.5308, 0.8681, 0.5127, 0.8681, 0.1187, 0.05462, 0.0561, 0.05462, 0.0561, 0.03938, 0.1187, 0.03938, 0.0, 0.0, 0.0, 0.0, 0.0, 0.0, 0.0, 0.0, 0.0, 0.0, 0.0, 0.0, 0.3818, 0.9641, 0.0, 0.0, 0.0, 0.0, 0.0, 0.0, 0.0, 0.0, 0.0, 0.0, 0.2452, 0.05462, 0.3071, 0.05462, 0.3071, 0.1128, 0.2452, 0.1128, 0.0561, 0.05462, 0.0561, 0.1128, 0.03499, 0.1128, 0.03499, 0.05462, 0.935, 0.8137, 0.935, 0.8466, 0.8913, 0.8466, 0.8913, 0.8137, 0.8299, 0.9124, 0.8913, 0.9124, 0.8913, 0.9453, 0.8299, 0.9453, 0.5581, 0.2873, 0.5581, 0.2291, 0.5792, 0.2291, 0.5792, 0.2873, 0.3358, 0.756, 0.08294, 0.756, 0.08294, 0.7484, 0.08294, 0.721, 0.1145, 0.721, 0.1464, 0.721, 0.1782, 0.721, 0.2094, 0.721, 0.2405, 0.721, 0.2723, 0.721, 0.3043, 0.721, 0.3358, 0.721, 0.3358, 0.7484, 0.0, 0.0, 0.0, 0.0, 0.0, 0.0, 0.0, 0.0, 0.0, 0.0, 0.0, 0.0, 0.3818, 0.7296, 0.0, 0.0, 0.7939, 0.8123, 0.7539, 0.8123, 0.7539, 0.8123, 0.7939, 0.8123, 0.3358, 0.8885, 0.3358, 0.8961, 0.3358, 0.9235, 0.3043, 0.9235, 0.2723, 0.9235, 0.2405, 0.9235, 0.2094, 0.9235, 0.1782, 0.9235, 0.1464, 0.9235, 0.1145, 0.9235, 0.08293, 0.9235, 0.08293, 0.8961, 0.08293, 0.8886, 0.0, 0.0, 0.0, 0.0, 0.04317, 0.9641, 0.0, 0.0, 0.0, 0.0, 0.7939, 0.8013, 0.04317, 0.9274, 0.0, 0.0, 0.0, 0.0, 0.0, 0.0, 0.3396, 0.9641, 0.0, 0.0])
me_cube.materials.append(mat_material_001)
me_cube.use_remesh_preserve_volume = False
me_cube.use_remesh_preserve_attributes = False
me_cube.use_mirror_vertex_groups = False
me_cube.update()

# ---- objects
ob_point_003 = bpy.data.objects.new('Point.003', light_point_003)
ob_point_002 = bpy.data.objects.new('Point.002', light_point_002)
ob_point_001 = bpy.data.objects.new('Point.001', light_point_001)
ob_point = bpy.data.objects.new('Point', light_point)
ob_cube = bpy.data.objects.new('Cube', me_cube)
ob_camera = bpy.data.objects.new('Camera', cam_camera)

# ---- transforms, parenting, visibility, modifiers, constraints
ob_point_003.location = (1.251, -4.375, 5.273)
ob_point_003.lineart.crease_threshold = 0.0
ob_point_002.location = (5.589, 2.821, -1.258)
ob_point_002.lineart.crease_threshold = 0.0
ob_point_001.location = (-3.231, 0.4875, -3.179)
ob_point_001.lineart.crease_threshold = 0.0
ob_point.location = (-3.409, 2.283, 4.218)
ob_point.lineart.crease_threshold = 0.0
ob_cube.location = (0.0, 0.0, 0.0)
ob_cube.lock_rotations_4d = False
ob_cube.empty_display_type = 'ARROWS'
ob_cube.lineart.crease_threshold = 0.0
ob_camera.location = (7.481, -6.508, 5.344)
ob_camera.rotation_euler = (1.109, 0.01082, 0.8149)
ob_camera.lock_rotations_4d = False
ob_camera.empty_display_type = 'ARROWS'
ob_camera.color = (0.0, 0.0, 0.0, 0.0)
ob_camera.display_type = 'WIRE'
ob_camera.lineart.crease_threshold = 0.0

# ---- collection membership
col_collection_1.objects.link(ob_point_003)
col_collection_1.objects.link(ob_point_002)
col_collection_1.objects.link(ob_point_001)
col_collection_1.objects.link(ob_point)
col_collection_1.objects.link(ob_cube)
col_collection_1.objects.link(ob_camera)

# ---- scene / render settings (as saved in the file)
scene.camera = ob_camera
scene.frame_start = 1; scene.frame_end = 250; scene.frame_set(1)
scene.render.engine = 'BLENDER_EEVEE_NEXT'
scene.render.resolution_percentage = 50
scene.render.dither_intensity = 0.0
scene.cycles.use_denoising = False
scene.cycles.samples = 10
scene.cycles.sampling_pattern = 'TABULATED_SOBOL'
scene.cycles.light_sampling_threshold = 0.0
scene.cycles.use_adaptive_sampling = False
scene.cycles.use_light_tree = False
scene.cycles.blur_glossy = 0.0
scene.cycles.volume_bounces = 1
scene.cycles.pixel_filter_type = 'GAUSSIAN'
scene.cycles.sample_clamp_indirect = 0.0
scene.view_settings.view_transform = 'Standard'
bpy.context.view_layer.update()

